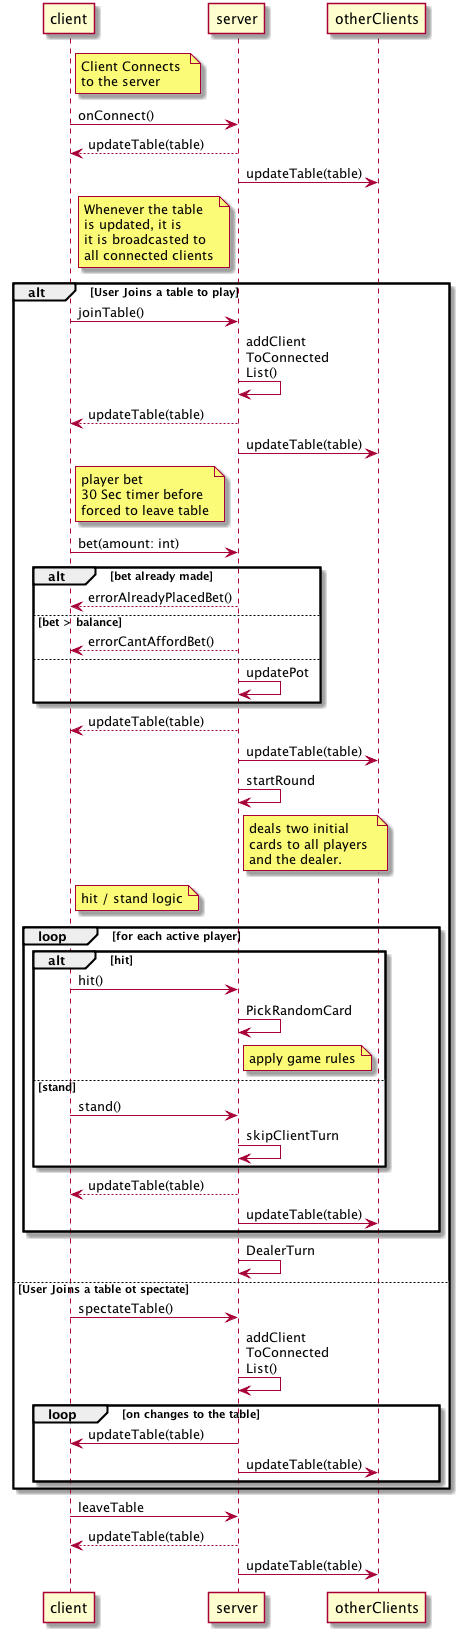

The diagram above was rendered by PlantUML. Its source (embedded in the PNG):
@startuml
participant client as c
participant server as s
participant otherClients as oc

note right of c: Client Connects \nto the server
c -> s: onConnect()
s --> c: updateTable(table)
s -> oc: updateTable(table)
note left of s: Whenever the table \nis updated, it is \nit is broadcasted to \nall connected clients

alt User Joins a table to play
c -> s: joinTable()
s -> s: addClient\nToConnected\nList()
s --> c: updateTable(table)
s -> oc: updateTable(table)

note right of c: player bet\n30 Sec timer before \nforced to leave table
c -> s: bet(amount: int)
alt bet already made
s --> c: errorAlreadyPlacedBet()
else bet > balance
s --> c: errorCantAffordBet()
else
s -> s: updatePot
end
s --> c: updateTable(table)
s -> oc: updateTable(table)


s -> s: startRound
note right of s: deals two initial \ncards to all players \nand the dealer.

note right of c: hit / stand logic
loop for each active player
alt hit
c -> s: hit()
s -> s: PickRandomCard
note right of s: apply game rules
else stand
c -> s: stand()
s -> s: skipClientTurn
end
s --> c: updateTable(table)
s -> oc: updateTable(table)
end

s -> s: DealerTurn

else User Joins a table ot spectate
c -> s: spectateTable()
s -> s: addClient\nToConnected\nList()

loop on changes to the table
s -> c: updateTable(table)
s -> oc: updateTable(table)
end
end
c -> s: leaveTable
s --> c: updateTable(table)
s -> oc: updateTable(table)

@enduml